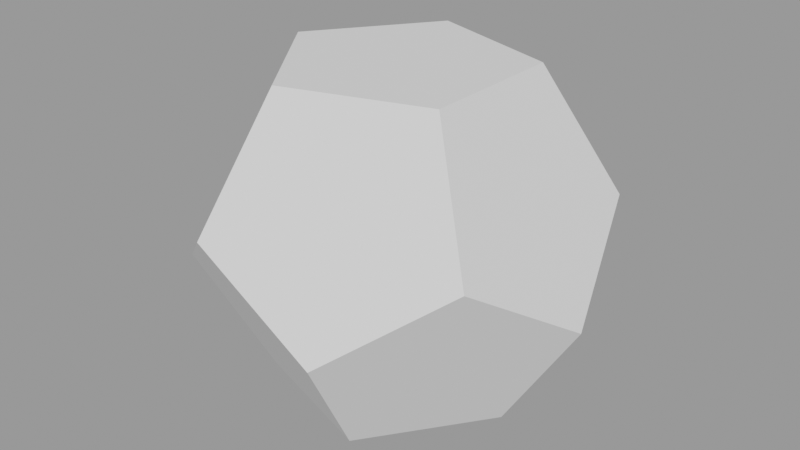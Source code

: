 # Source: dice.blend  (saved by Blender 2.83.19; exported with 4.5.12 LTS)
import bpy
from mathutils import Matrix  # noqa: F401  (used for matrix-valued properties, if any)

bpy.ops.wm.read_factory_settings(use_empty=True)
scene = bpy.context.scene
scene.name = 'd12'

# ---- meshes
me_icosphere_003 = bpy.data.meshes.new('Icosphere.003')
me_icosphere_003.from_pydata([(0.0838, -0.2579, -0.355), (0.2712, 1.097e-10, -0.355), (-0.2194, -0.1594, -0.355), (-0.2194, 0.1594, -0.355), (0.0838, 0.2579, -0.355), (0.4388, 1.097e-10, -0.0838), (0.1356, -0.4173, -0.0838), (-0.355, -0.2579, -0.0838), (-0.355, 0.2579, -0.0838), (0.1356, 0.4173, -0.0838), (0.355, -0.2579, 0.0838), (-0.1356, -0.4173, 0.0838), (-0.4388, 1.097e-10, 0.0838), (-0.1356, 0.4173, 0.0838), (0.355, 0.2579, 0.0838), (0.2194, -0.1594, 0.355), (-0.0838, -0.2579, 0.355), (-0.2712, 1.097e-10, 0.355), (-0.0838, 0.2579, 0.355), (0.2194, 0.1594, 0.355)], [], [(11, 6, 10, 15, 16), (19, 18, 17, 16, 15), (18, 19, 14, 9, 13), (7, 12, 8, 3, 2), (10, 6, 0, 1, 5), (18, 13, 8, 12, 17), (17, 12, 7, 11, 16), (11, 7, 2, 0, 6), (15, 10, 5, 14, 19), (9, 4, 3, 8, 13), (9, 14, 5, 1, 4), (3, 4, 1, 0, 2)])
_uv = me_icosphere_003.uv_layers.new(name='UVMap')
_uv.uv.foreach_set('vector', [0.0, 0.0, 0.0, 0.0, 0.0, 0.0, 0.0, 0.0, 0.0, 0.0, 0.0, 0.0, 0.0, 0.0, 0.0, 0.0, 0.0, 0.0, 0.0, 0.0, 0.0, 0.0, 0.0, 0.0, 0.0, 0.0, 0.0, 0.0, 0.0, 0.0, 0.0, 0.0, 0.0, 0.0, 0.0, 0.0, 0.0, 0.0, 0.0, 0.0, 0.0, 0.0, 0.0, 0.0, 0.0, 0.0, 0.0, 0.0, 0.0, 0.0, 0.0, 0.0, 0.0, 0.0, 0.0, 0.0, 0.0, 0.0, 0.0, 0.0, 0.0, 0.0, 0.0, 0.0, 0.0, 0.0, 0.0, 0.0, 0.0, 0.0, 0.0, 0.0, 0.0, 0.0, 0.0, 0.0, 0.0, 0.0, 0.0, 0.0, 0.0, 0.0, 0.0, 0.0, 0.0, 0.0, 0.0, 0.0, 0.0, 0.0, 0.0, 0.0, 0.0, 0.0, 0.0, 0.0, 0.0, 0.0, 0.0, 0.0, 0.0, 0.0, 0.0, 0.0, 0.0, 0.0, 0.0, 0.0, 0.0, 0.0, 0.0, 0.0, 0.0, 0.0, 0.0, 0.0, 0.0, 0.0, 0.0, 0.0])
me_icosphere_003.use_remesh_fix_poles = True
me_icosphere_003.use_remesh_preserve_attributes = False
me_icosphere_003.use_mirror_vertex_groups = False
me_icosphere_003.update()

# ---- objects
ob_d12 = bpy.data.objects.new('d12', me_icosphere_003)

# ---- transforms, parenting, visibility, modifiers, constraints
ob_d12.location = (0.0, 0.0, 0.0)
ob_d12.lineart.crease_threshold = 0.0

# ---- collection membership
scene.collection.objects.link(ob_d12)

# ---- scene / render settings (as saved in the file)
scene.frame_start = 1; scene.frame_end = 250; scene.frame_set(1)
scene.render.engine = 'BLENDER_EEVEE_NEXT'
scene.render.image_settings.exr_codec = 'NONE'
scene.render.simplify_subdivision_render = 0
scene.render.simplify_child_particles_render = 0.0
scene.cycles.use_denoising = False
scene.cycles.samples = 128
scene.cycles.sampling_pattern = 'TABULATED_SOBOL'
scene.cycles.use_adaptive_sampling = False
scene.cycles.use_light_tree = False
scene.view_settings.view_transform = 'Filmic'
bpy.context.view_layer.update()

# ---- added for rendering (the .blend has no active camera and no usable light): camera, sun + grey world if the file has none
cam_auto = bpy.data.cameras.new('AutoCamera')
cam_auto.lens = 50.0
cam_auto.sensor_width = 36.0
cam_auto.clip_end = 1000.0
ob_auto_camera = bpy.data.objects.new('AutoCamera', cam_auto)
scene.collection.objects.link(ob_auto_camera)
ob_auto_camera.location = (1.2988, -1.55856, 1.03904)
ob_auto_camera.rotation_euler = (1.09748, -7.21219e-08, 0.694738)
scene.camera = ob_auto_camera
light_auto_sun = bpy.data.lights.new('AutoSun', 'SUN')
light_auto_sun.energy = 3.0
light_auto_sun.angle = 0.0523599
ob_auto_sun = bpy.data.objects.new('AutoSun', light_auto_sun)
scene.collection.objects.link(ob_auto_sun)
ob_auto_sun.rotation_euler = (0.872665, 0.174533, 0.523599)
if scene.world is None:
    world_auto = bpy.data.worlds.new('AutoWorld')
    world_auto.color = (0.3, 0.3, 0.3)
    scene.world = world_auto
bpy.context.view_layer.update()

